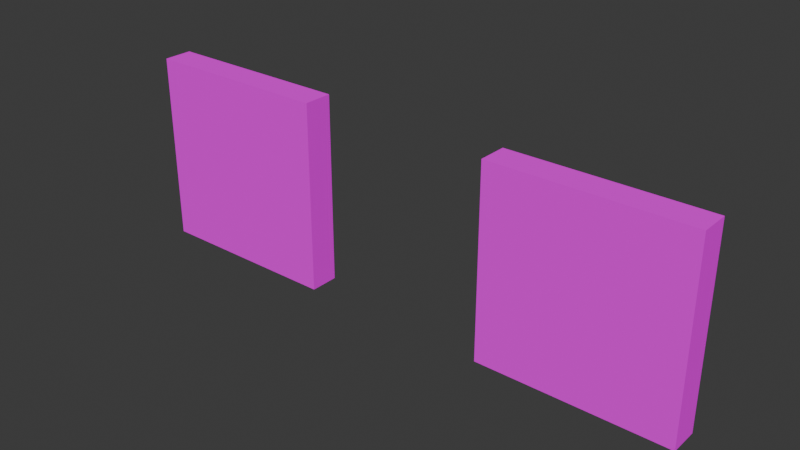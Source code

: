 # Source: Wood_Panel_Decoration_2_-_Doorway.blend  (saved by Blender 4.0.36; exported with 4.5.12 LTS)
import bpy
from mathutils import Matrix  # noqa: F401  (used for matrix-valued properties, if any)

bpy.ops.wm.read_factory_settings(use_empty=True)
scene = bpy.context.scene
scene.name = 'Scene'

# ---- collections
col_collection = bpy.data.collections.new('Collection'); scene.collection.children.link(col_collection)

# ---- images (referenced by path relative to the original .blend; pixels are not part of the script)
import os
ASSET_DIR = os.environ.get("B2B_ASSET_DIR", "")  # directory of the original .blend (textures are referenced by path, not embedded)
HERE = os.path.dirname(os.path.abspath(__file__))  # packed textures are extracted next to this script under _unpacked/

def load_image(name, relpath, width, height, colorspace="sRGB"):
    """Load a texture the original file referenced (path relative to the .blend, or extracted next to this script)."""
    p = next((c for c in (os.path.join(HERE, relpath), os.path.join(ASSET_DIR, relpath)) if relpath and os.path.exists(c)), "")
    if p:
        img = bpy.data.images.load(p, check_existing=True)
        img.name = name
    else:  # same state as the original file: an image datablock whose file is absent (Cycles renders it pink)
        img = bpy.data.images.new(name, width, height)
        img.source = "FILE"
        img.filepath = "//" + (relpath or name)
    img.colorspace_settings.name = colorspace
    return img
img_wall_decoration_texture_1_png = load_image('Wall Decoration Texture 1.png', 'Wall Decoration Texture 1.png', 1024, 1024, 'sRGB')

# ---- materials (node trees are filled in below, after node groups)
mat_wall_decoration_1 = bpy.data.materials.new('Wall Decoration 1')
mat_wall_decoration_1.use_transparent_shadow = False

# ---- material node trees
mat_wall_decoration_1.use_nodes = True; mat_wall_decoration_1.node_tree.nodes.clear()
_N = mat_wall_decoration_1.node_tree.nodes; _L = mat_wall_decoration_1.node_tree.links
n0 = _N.new('ShaderNodeOutputMaterial'); n0.name = 'Material Output'; n0.location = (282, -56)
n1 = _N.new('ShaderNodeTexImage'); n1.name = 'Image Texture'; n1.location = (-424, -98)
n1.image = img_wall_decoration_texture_1_png
n2 = _N.new('ShaderNodeBsdfPrincipled'); n2.name = 'Principled BSDF'; n2.location = (-46, -37)
n2.inputs[2].default_value = 1.0
n2.inputs[3].default_value = 1.45
n2.inputs[13].default_value = 0.0
_L.new(n2.outputs[0], n0.inputs[0])
_L.new(n1.outputs[0], n2.inputs[0])
n0.is_active_output = True

# ---- world
world_world = bpy.data.worlds.new('World'); scene.world = world_world
world_world.use_nodes = True; world_world.node_tree.nodes.clear()
_N = world_world.node_tree.nodes; _L = world_world.node_tree.links
n0 = _N.new('ShaderNodeOutputWorld'); n0.name = 'World Output'; n0.location = (300, 300)
n1 = _N.new('ShaderNodeBackground'); n1.name = 'Background'; n1.location = (10, 300)
n1.inputs[0].default_value = (0.05088, 0.05088, 0.05088, 1.0)
_L.new(n1.outputs[0], n0.inputs[0])
n0.is_active_output = True
world_world.color = (0.05088, 0.05088, 0.05088)
world_world.use_sun_shadow = False
world_world.sun_shadow_jitter_overblur = 0.0

# ---- meshes
me_cube_001 = bpy.data.meshes.new('Cube.001')
me_cube_001.from_pydata([(-2.502, -0.1271, 2.384e-07), (-2.502, 0.1271, 2.384e-07), (-2.502, 0.1271, 1.667), (-2.502, -0.1271, 1.667), (-0.8339, -0.1271, 2.384e-07), (-0.8339, 0.1271, 2.384e-07), (-0.8339, -0.1271, 1.667), (-0.8339, 0.1271, 1.667)], [], [(3, 2, 1, 0), (4, 6, 3, 0), (2, 3, 6, 7), (1, 2, 7, 5), (6, 4, 5, 7), (0, 1, 5, 4)])
_uv = me_cube_001.uv_layers.new(name='UVMap')
_uv.uv.foreach_set('vector', [1.0, 9.044e-05, 1.0, 0.9999, 6.062e-05, 0.9999, 6.065e-05, 9.044e-05, 9.996e-05, 9.044e-05, 0.9993, 9.044e-05, 0.9993, 0.9999, 0.0001, 0.9999, 1.0, 9.044e-05, 1.0, 0.9999, 6.068e-05, 0.9999, 6.056e-05, 9.044e-05, 0.9993, 0.9999, 9.995e-05, 0.9999, 9.99e-05, 9.044e-05, 0.9993, 9.044e-05, 0.9993, 9.044e-05, 9.996e-05, 9.044e-05, 6.068e-05, 0.9999, 9.99e-05, 9.044e-05, 1.0, 9.044e-05, 1.0, 0.9999, 6.068e-05, 0.9999, 6.062e-05, 9.044e-05])
me_cube_001.materials.append(mat_wall_decoration_1)
me_cube_001.update()
me_cube_002 = bpy.data.meshes.new('Cube.002')
me_cube_002.from_pydata([(2.502, -0.1271, 2.384e-07), (2.502, 0.1271, 2.384e-07), (2.502, 0.1271, 1.667), (2.502, -0.1271, 1.667), (0.8339, -0.1271, 2.384e-07), (0.8339, 0.1271, 2.384e-07), (0.8339, -0.1271, 1.667), (0.8339, 0.1271, 1.667)], [], [(4, 5, 1, 0), (3, 0, 1, 2), (5, 7, 2, 1), (7, 6, 3, 2), (0, 3, 6, 4), (6, 7, 5, 4)])
_uv = me_cube_002.uv_layers.new(name='UVMap')
_uv.uv.foreach_set('vector', [6.062e-05, 0.9999, 6.062e-05, 9.044e-05, 1.0, 9.044e-05, 1.0, 0.9999, 1.0, 0.9999, 6.062e-05, 0.9999, 6.065e-05, 9.044e-05, 1.0, 9.044e-05, 9.999e-05, 9.044e-05, 0.9993, 9.044e-05, 0.9993, 0.9999, 0.0001, 0.9999, 6.062e-05, 0.9999, 6.062e-05, 9.044e-05, 1.0, 9.044e-05, 1.0, 0.9999, 9.993e-05, 9.044e-05, 0.9993, 9.044e-05, 0.9993, 0.9999, 9.998e-05, 0.9999, 0.9993, 0.9999, 0.9993, 9.044e-05, 6.062e-05, 9.044e-05, 9.998e-05, 0.9999])
me_cube_002.materials.append(mat_wall_decoration_1)
me_cube_002.update()

# ---- objects
ob_wall_decoration_1 = bpy.data.objects.new('Wall Decoration 1', me_cube_001)
ob_wall_decoration_2 = bpy.data.objects.new('Wall Decoration 2', me_cube_002)

# ---- transforms, parenting, visibility, modifiers, constraints
ob_wall_decoration_1.location = (0.0, 0.0, 0.0)
ob_wall_decoration_2.location = (0.0, 0.0, 0.0)

# ---- collection membership
col_collection.objects.link(ob_wall_decoration_1)
col_collection.objects.link(ob_wall_decoration_2)

# ---- scene / render settings (as saved in the file)
scene.frame_start = 1; scene.frame_end = 250; scene.frame_set(1)
scene.render.engine = 'BLENDER_EEVEE_NEXT'
scene.cycles.sampling_pattern = 'TABULATED_SOBOL'
bpy.context.view_layer.update()

# ---- added for rendering (the .blend has no active camera and no usable light): camera, sun
cam_auto = bpy.data.cameras.new('AutoCamera')
cam_auto.lens = 50.0
cam_auto.sensor_width = 36.0
cam_auto.clip_end = 1000.0
ob_auto_camera = bpy.data.objects.new('AutoCamera', cam_auto)
scene.collection.objects.link(ob_auto_camera)
ob_auto_camera.location = (4.88481, -5.86177, 4.74118)
ob_auto_camera.rotation_euler = (1.09748, -7.21219e-08, 0.694738)
scene.camera = ob_auto_camera
light_auto_sun = bpy.data.lights.new('AutoSun', 'SUN')
light_auto_sun.energy = 3.0
light_auto_sun.angle = 0.0523599
ob_auto_sun = bpy.data.objects.new('AutoSun', light_auto_sun)
scene.collection.objects.link(ob_auto_sun)
ob_auto_sun.rotation_euler = (0.872665, 0.174533, 0.523599)
bpy.context.view_layer.update()
